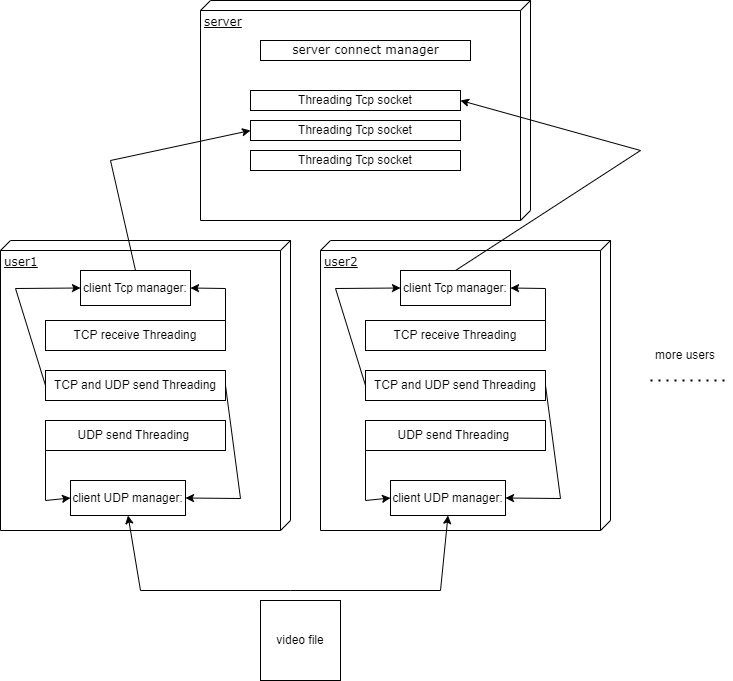

The diagram above was exported from draw.io. Its source (the exported page's mxGraphModel, read from the mxfile embedded in the PNG):
<mxGraphModel dx="1434" dy="782" grid="1" gridSize="10" guides="1" tooltips="1" connect="1" arrows="1" fold="1" page="1" pageScale="1" pageWidth="1100" pageHeight="850" background="none" math="0" shadow="0">
  <root>
    <mxCell id="0" />
    <mxCell id="1" parent="0" />
    <mxCell id="39150e848f15840c-1" value="server" style="verticalAlign=top;align=left;spacingTop=8;spacingLeft=2;spacingRight=12;shape=cube;size=10;direction=south;fontStyle=4;html=1;rounded=0;shadow=0;comic=0;labelBackgroundColor=none;strokeWidth=1;fontFamily=Verdana;fontSize=12" parent="1" vertex="1">
      <mxGeometry x="220" y="100" width="330" height="220" as="geometry" />
    </mxCell>
    <mxCell id="39150e848f15840c-4" value="server connect manager" style="html=1;rounded=0;shadow=0;comic=0;labelBackgroundColor=none;strokeWidth=1;fontFamily=Verdana;fontSize=12;align=center;" parent="1" vertex="1">
      <mxGeometry x="280" y="140" width="210" height="20" as="geometry" />
    </mxCell>
    <mxCell id="gJnOIJv5ER6C6RatOiwx-1" value="Threading Tcp socket" style="rounded=0;whiteSpace=wrap;html=1;" parent="1" vertex="1">
      <mxGeometry x="270" y="190" width="210" height="20" as="geometry" />
    </mxCell>
    <mxCell id="gJnOIJv5ER6C6RatOiwx-34" value="" style="endArrow=none;dashed=1;html=1;dashPattern=1 3;strokeWidth=2;rounded=0;" parent="1" edge="1">
      <mxGeometry width="50" height="50" relative="1" as="geometry">
        <mxPoint x="670" y="480" as="sourcePoint" />
        <mxPoint x="750" y="480" as="targetPoint" />
      </mxGeometry>
    </mxCell>
    <mxCell id="gJnOIJv5ER6C6RatOiwx-37" value="more users" style="text;strokeColor=none;align=center;fillColor=none;html=1;verticalAlign=middle;whiteSpace=wrap;rounded=0;" parent="1" vertex="1">
      <mxGeometry x="660" y="440" width="90" height="30" as="geometry" />
    </mxCell>
    <mxCell id="gJnOIJv5ER6C6RatOiwx-45" value="user1" style="verticalAlign=top;align=left;spacingTop=8;spacingLeft=2;spacingRight=12;shape=cube;size=10;direction=south;fontStyle=4;html=1;rounded=0;shadow=0;comic=0;labelBackgroundColor=none;strokeWidth=1;fontFamily=Verdana;fontSize=12" parent="1" vertex="1">
      <mxGeometry x="20" y="340" width="290" height="290" as="geometry" />
    </mxCell>
    <mxCell id="gJnOIJv5ER6C6RatOiwx-46" value="client Tcp manager:&lt;br&gt;" style="rounded=0;whiteSpace=wrap;html=1;" parent="1" vertex="1">
      <mxGeometry x="100" y="370" width="110" height="35" as="geometry" />
    </mxCell>
    <mxCell id="gJnOIJv5ER6C6RatOiwx-47" value="UDP send Threading&amp;nbsp;&lt;br&gt;" style="rounded=0;whiteSpace=wrap;html=1;" parent="1" vertex="1">
      <mxGeometry x="65" y="520" width="180" height="30" as="geometry" />
    </mxCell>
    <mxCell id="gJnOIJv5ER6C6RatOiwx-48" value="TCP and UDP send Threading" style="rounded=0;whiteSpace=wrap;html=1;" parent="1" vertex="1">
      <mxGeometry x="65" y="470" width="180" height="30" as="geometry" />
    </mxCell>
    <mxCell id="gJnOIJv5ER6C6RatOiwx-49" value="TCP receive Threading" style="rounded=0;whiteSpace=wrap;html=1;" parent="1" vertex="1">
      <mxGeometry x="65" y="420" width="180" height="30" as="geometry" />
    </mxCell>
    <mxCell id="gJnOIJv5ER6C6RatOiwx-50" value="client UDP manager:" style="rounded=0;whiteSpace=wrap;html=1;" parent="1" vertex="1">
      <mxGeometry x="90" y="580" width="115" height="35" as="geometry" />
    </mxCell>
    <mxCell id="gJnOIJv5ER6C6RatOiwx-51" value="" style="endArrow=classic;html=1;rounded=0;exitX=0;exitY=0.5;exitDx=0;exitDy=0;entryX=0;entryY=0.5;entryDx=0;entryDy=0;" parent="1" source="gJnOIJv5ER6C6RatOiwx-48" target="gJnOIJv5ER6C6RatOiwx-46" edge="1">
      <mxGeometry width="50" height="50" relative="1" as="geometry">
        <mxPoint x="-105" y="675" as="sourcePoint" />
        <mxPoint x="25" y="385" as="targetPoint" />
        <Array as="points">
          <mxPoint x="35" y="388" />
        </Array>
      </mxGeometry>
    </mxCell>
    <mxCell id="gJnOIJv5ER6C6RatOiwx-52" value="" style="endArrow=classic;html=1;rounded=0;exitX=1;exitY=0.5;exitDx=0;exitDy=0;entryX=1;entryY=0.5;entryDx=0;entryDy=0;" parent="1" source="gJnOIJv5ER6C6RatOiwx-49" target="gJnOIJv5ER6C6RatOiwx-46" edge="1">
      <mxGeometry width="50" height="50" relative="1" as="geometry">
        <mxPoint x="285" y="465" as="sourcePoint" />
        <mxPoint x="335" y="415" as="targetPoint" />
        <Array as="points">
          <mxPoint x="245" y="388" />
        </Array>
      </mxGeometry>
    </mxCell>
    <mxCell id="gJnOIJv5ER6C6RatOiwx-53" value="" style="endArrow=classic;html=1;rounded=0;exitX=0;exitY=0.5;exitDx=0;exitDy=0;entryX=0;entryY=0.5;entryDx=0;entryDy=0;" parent="1" source="gJnOIJv5ER6C6RatOiwx-47" target="gJnOIJv5ER6C6RatOiwx-50" edge="1">
      <mxGeometry width="50" height="50" relative="1" as="geometry">
        <mxPoint x="-15" y="605" as="sourcePoint" />
        <mxPoint x="35" y="555" as="targetPoint" />
        <Array as="points">
          <mxPoint x="65" y="600" />
        </Array>
      </mxGeometry>
    </mxCell>
    <mxCell id="gJnOIJv5ER6C6RatOiwx-54" value="" style="endArrow=classic;html=1;rounded=0;exitX=1;exitY=0.5;exitDx=0;exitDy=0;entryX=1;entryY=0.5;entryDx=0;entryDy=0;" parent="1" source="gJnOIJv5ER6C6RatOiwx-48" target="gJnOIJv5ER6C6RatOiwx-50" edge="1">
      <mxGeometry width="50" height="50" relative="1" as="geometry">
        <mxPoint x="315" y="585" as="sourcePoint" />
        <mxPoint x="365" y="535" as="targetPoint" />
        <Array as="points">
          <mxPoint x="260" y="598" />
        </Array>
      </mxGeometry>
    </mxCell>
    <mxCell id="gJnOIJv5ER6C6RatOiwx-55" value="user2" style="verticalAlign=top;align=left;spacingTop=8;spacingLeft=2;spacingRight=12;shape=cube;size=10;direction=south;fontStyle=4;html=1;rounded=0;shadow=0;comic=0;labelBackgroundColor=none;strokeWidth=1;fontFamily=Verdana;fontSize=12" parent="1" vertex="1">
      <mxGeometry x="340" y="340" width="290" height="290" as="geometry" />
    </mxCell>
    <mxCell id="gJnOIJv5ER6C6RatOiwx-56" value="client Tcp manager:&lt;br&gt;" style="rounded=0;whiteSpace=wrap;html=1;" parent="1" vertex="1">
      <mxGeometry x="420" y="370" width="110" height="35" as="geometry" />
    </mxCell>
    <mxCell id="gJnOIJv5ER6C6RatOiwx-57" value="UDP send Threading&amp;nbsp;&lt;br&gt;" style="rounded=0;whiteSpace=wrap;html=1;" parent="1" vertex="1">
      <mxGeometry x="385" y="520" width="180" height="30" as="geometry" />
    </mxCell>
    <mxCell id="gJnOIJv5ER6C6RatOiwx-58" value="TCP and UDP send Threading" style="rounded=0;whiteSpace=wrap;html=1;" parent="1" vertex="1">
      <mxGeometry x="385" y="470" width="180" height="30" as="geometry" />
    </mxCell>
    <mxCell id="gJnOIJv5ER6C6RatOiwx-59" value="TCP receive Threading" style="rounded=0;whiteSpace=wrap;html=1;" parent="1" vertex="1">
      <mxGeometry x="385" y="420" width="180" height="30" as="geometry" />
    </mxCell>
    <mxCell id="gJnOIJv5ER6C6RatOiwx-60" value="client UDP manager:" style="rounded=0;whiteSpace=wrap;html=1;" parent="1" vertex="1">
      <mxGeometry x="410" y="580" width="115" height="35" as="geometry" />
    </mxCell>
    <mxCell id="gJnOIJv5ER6C6RatOiwx-61" value="" style="endArrow=classic;html=1;rounded=0;exitX=0;exitY=0.5;exitDx=0;exitDy=0;entryX=0;entryY=0.5;entryDx=0;entryDy=0;" parent="1" source="gJnOIJv5ER6C6RatOiwx-58" target="gJnOIJv5ER6C6RatOiwx-56" edge="1">
      <mxGeometry width="50" height="50" relative="1" as="geometry">
        <mxPoint x="215" y="675" as="sourcePoint" />
        <mxPoint x="345" y="385" as="targetPoint" />
        <Array as="points">
          <mxPoint x="355" y="388" />
        </Array>
      </mxGeometry>
    </mxCell>
    <mxCell id="gJnOIJv5ER6C6RatOiwx-62" value="" style="endArrow=classic;html=1;rounded=0;exitX=1;exitY=0.5;exitDx=0;exitDy=0;entryX=1;entryY=0.5;entryDx=0;entryDy=0;" parent="1" source="gJnOIJv5ER6C6RatOiwx-59" target="gJnOIJv5ER6C6RatOiwx-56" edge="1">
      <mxGeometry width="50" height="50" relative="1" as="geometry">
        <mxPoint x="605" y="465" as="sourcePoint" />
        <mxPoint x="655" y="415" as="targetPoint" />
        <Array as="points">
          <mxPoint x="565" y="388" />
        </Array>
      </mxGeometry>
    </mxCell>
    <mxCell id="gJnOIJv5ER6C6RatOiwx-63" value="" style="endArrow=classic;html=1;rounded=0;exitX=0;exitY=0.5;exitDx=0;exitDy=0;entryX=0;entryY=0.5;entryDx=0;entryDy=0;" parent="1" source="gJnOIJv5ER6C6RatOiwx-57" target="gJnOIJv5ER6C6RatOiwx-60" edge="1">
      <mxGeometry width="50" height="50" relative="1" as="geometry">
        <mxPoint x="305" y="605" as="sourcePoint" />
        <mxPoint x="355" y="555" as="targetPoint" />
        <Array as="points">
          <mxPoint x="385" y="600" />
        </Array>
      </mxGeometry>
    </mxCell>
    <mxCell id="gJnOIJv5ER6C6RatOiwx-64" value="" style="endArrow=classic;html=1;rounded=0;exitX=1;exitY=0.5;exitDx=0;exitDy=0;entryX=1;entryY=0.5;entryDx=0;entryDy=0;" parent="1" source="gJnOIJv5ER6C6RatOiwx-58" target="gJnOIJv5ER6C6RatOiwx-60" edge="1">
      <mxGeometry width="50" height="50" relative="1" as="geometry">
        <mxPoint x="635" y="585" as="sourcePoint" />
        <mxPoint x="685" y="535" as="targetPoint" />
        <Array as="points">
          <mxPoint x="580" y="598" />
        </Array>
      </mxGeometry>
    </mxCell>
    <mxCell id="gJnOIJv5ER6C6RatOiwx-65" value="video file" style="whiteSpace=wrap;html=1;aspect=fixed;" parent="1" vertex="1">
      <mxGeometry x="280" y="700" width="80" height="80" as="geometry" />
    </mxCell>
    <mxCell id="gJnOIJv5ER6C6RatOiwx-66" value="" style="endArrow=classic;startArrow=classic;html=1;rounded=0;entryX=0.5;entryY=1;entryDx=0;entryDy=0;exitX=0.5;exitY=1;exitDx=0;exitDy=0;" parent="1" source="gJnOIJv5ER6C6RatOiwx-50" target="gJnOIJv5ER6C6RatOiwx-60" edge="1">
      <mxGeometry width="50" height="50" relative="1" as="geometry">
        <mxPoint x="290" y="700" as="sourcePoint" />
        <mxPoint x="340" y="650" as="targetPoint" />
        <Array as="points">
          <mxPoint x="160" y="690" />
          <mxPoint x="310" y="690" />
          <mxPoint x="460" y="690" />
        </Array>
      </mxGeometry>
    </mxCell>
    <mxCell id="gJnOIJv5ER6C6RatOiwx-69" value="Threading Tcp socket" style="rounded=0;whiteSpace=wrap;html=1;" parent="1" vertex="1">
      <mxGeometry x="270" y="220" width="210" height="20" as="geometry" />
    </mxCell>
    <mxCell id="gJnOIJv5ER6C6RatOiwx-70" value="Threading Tcp socket" style="rounded=0;whiteSpace=wrap;html=1;" parent="1" vertex="1">
      <mxGeometry x="270" y="250" width="210" height="20" as="geometry" />
    </mxCell>
    <mxCell id="gJnOIJv5ER6C6RatOiwx-71" value="" style="endArrow=classic;html=1;rounded=0;exitX=0.5;exitY=0;exitDx=0;exitDy=0;entryX=1;entryY=0.5;entryDx=0;entryDy=0;" parent="1" source="gJnOIJv5ER6C6RatOiwx-56" target="gJnOIJv5ER6C6RatOiwx-1" edge="1">
      <mxGeometry width="50" height="50" relative="1" as="geometry">
        <mxPoint x="680" y="300" as="sourcePoint" />
        <mxPoint x="730" y="250" as="targetPoint" />
        <Array as="points">
          <mxPoint x="660" y="250" />
        </Array>
      </mxGeometry>
    </mxCell>
    <mxCell id="gJnOIJv5ER6C6RatOiwx-72" value="" style="endArrow=classic;html=1;rounded=0;exitX=0.5;exitY=0;exitDx=0;exitDy=0;entryX=0;entryY=0.5;entryDx=0;entryDy=0;" parent="1" source="gJnOIJv5ER6C6RatOiwx-46" target="gJnOIJv5ER6C6RatOiwx-69" edge="1">
      <mxGeometry width="50" height="50" relative="1" as="geometry">
        <mxPoint x="70" y="300" as="sourcePoint" />
        <mxPoint x="120" y="250" as="targetPoint" />
        <Array as="points">
          <mxPoint x="130" y="260" />
        </Array>
      </mxGeometry>
    </mxCell>
  </root>
</mxGraphModel>